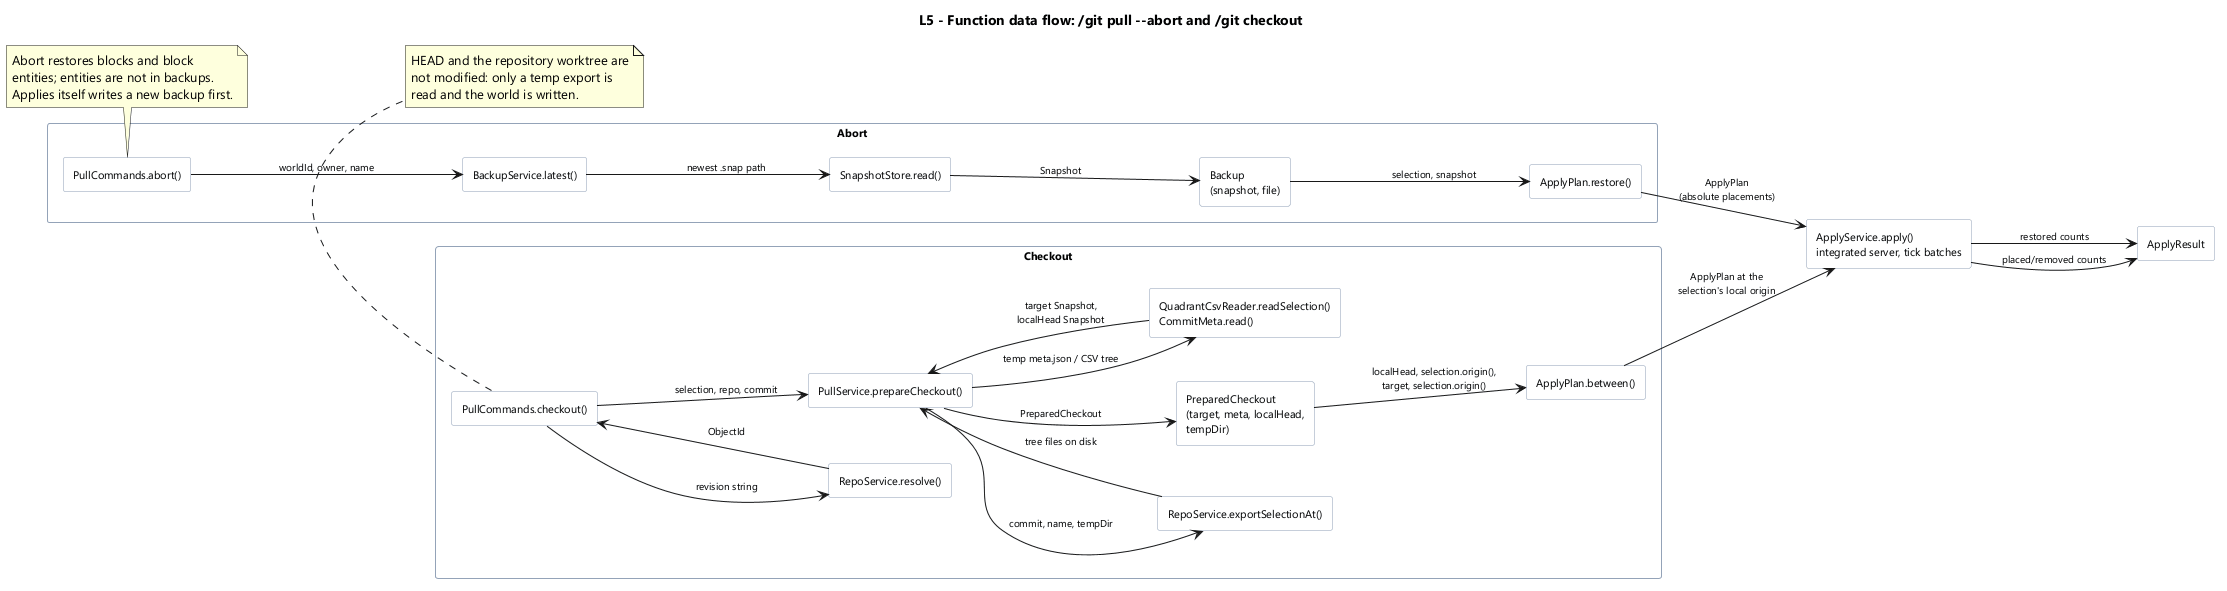

The diagram above was rendered by PlantUML. Its source (embedded in the PNG):
@startuml
skinparam shadowing false
skinparam defaultFontName "Segoe UI"
skinparam packageStyle rectangle
skinparam rectangle {
  BackgroundColor #F8FAFC
  BorderColor #94A3B8
  FontSize 11
}
skinparam ArrowFontSize 10
hide stereotype
left to right direction

title L5 - Function data flow: /git pull --abort and /git checkout

package "Abort" {
  rectangle "PullCommands.abort()" as abort
  rectangle "BackupService.latest()" as blatest
  rectangle "SnapshotStore.read()" as bread
  rectangle "Backup\n(snapshot, file)" as backup
  rectangle "ApplyPlan.restore()" as restore
}

package "Checkout" {
  rectangle "PullCommands.checkout()" as checkout
  rectangle "RepoService.resolve()" as resolve
  rectangle "PullService.prepareCheckout()" as prepcheckout
  rectangle "RepoService.exportSelectionAt()" as exportat
  rectangle "QuadrantCsvReader.readSelection()\nCommitMeta.read()" as read
  rectangle "PreparedCheckout\n(target, meta, localHead,\ntempDir)" as prepared
  rectangle "ApplyPlan.between()" as between
}

rectangle "ApplyService.apply()\nintegrated server, tick batches" as apply
rectangle "ApplyResult" as result

abort --> blatest : "worldId, owner, name"
blatest --> bread : "newest .snap path"
bread --> backup : "Snapshot"
backup --> restore : "selection, snapshot"
restore --> apply : "ApplyPlan\n(absolute placements)"
apply --> result : "restored counts"

checkout --> resolve : "revision string"
resolve --> checkout : "ObjectId"
checkout --> prepcheckout : "selection, repo, commit"
prepcheckout --> exportat : "commit, name, tempDir"
exportat --> prepcheckout : "tree files on disk"
prepcheckout --> read : "temp meta.json / CSV tree"
read --> prepcheckout : "target Snapshot,\nlocalHead Snapshot"
prepcheckout --> prepared : "PreparedCheckout"
prepared --> between : "localHead, selection.origin(),\ntarget, selection.origin()"
between --> apply : "ApplyPlan at the\nselection's local origin"
apply --> result : "placed/removed counts"

note bottom of abort
  Abort restores blocks and block
  entities; entities are not in backups.
  Applies itself writes a new backup first.
end note

note bottom of checkout
  HEAD and the repository worktree are
  not modified: only a temp export is
  read and the world is written.
end note

@enduml